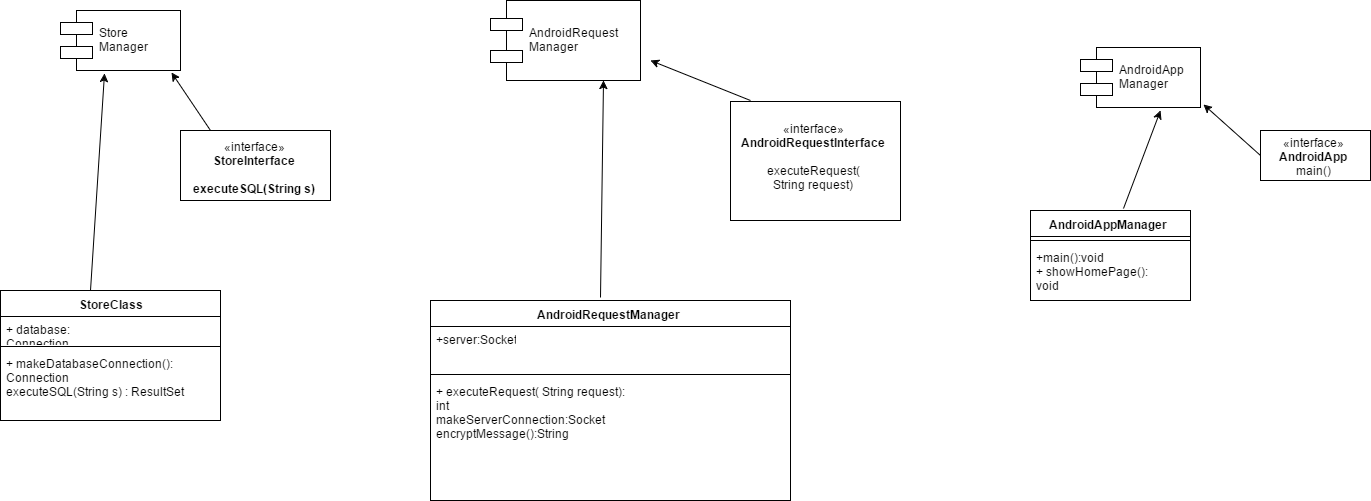

The diagram above was exported from draw.io. Its source (the exported page's mxGraphModel, read from the mxfile embedded in the PNG):
<mxGraphModel dx="1264" dy="530" grid="1" gridSize="10" guides="1" tooltips="1" connect="1" arrows="1" fold="1" page="1" pageScale="1" pageWidth="850" pageHeight="1100" background="#ffffff" math="0" shadow="0">
  <root>
    <mxCell id="0" />
    <mxCell id="1" parent="0" />
    <mxCell id="2" value="AndroidRequest&#10;Manager" style="shape=component;align=left;spacingLeft=36;" parent="1" vertex="1">
      <mxGeometry x="620" y="20" width="150" height="80" as="geometry" />
    </mxCell>
    <mxCell id="3" value="AndroidRequestManager" style="swimlane;html=1;fontStyle=1;align=center;verticalAlign=top;childLayout=stackLayout;horizontal=1;startSize=26;horizontalStack=0;resizeParent=1;resizeLast=0;collapsible=1;marginBottom=0;swimlaneFillColor=#ffffff;" parent="1" vertex="1">
      <mxGeometry x="560" y="320" width="360" height="200" as="geometry" />
    </mxCell>
    <mxCell id="4" value="+server:Socket" style="text;html=1;strokeColor=none;fillColor=none;align=left;verticalAlign=top;spacingLeft=4;spacingRight=4;whiteSpace=wrap;overflow=hidden;rotatable=0;points=[[0,0.5],[1,0.5]];portConstraint=eastwest;" parent="3" vertex="1">
      <mxGeometry y="26" width="360" height="44" as="geometry" />
    </mxCell>
    <mxCell id="5" value="" style="line;html=1;strokeWidth=1;fillColor=none;align=left;verticalAlign=middle;spacingTop=-1;spacingLeft=3;spacingRight=3;rotatable=0;labelPosition=right;points=[];portConstraint=eastwest;" parent="3" vertex="1">
      <mxGeometry y="70" width="360" height="8" as="geometry" />
    </mxCell>
    <mxCell id="6" value="+ executeRequest(&lt;span style=&quot;font-size: 12px&quot;&gt;&amp;nbsp;&lt;/span&gt;&lt;span&gt;String request&lt;/span&gt;): int&lt;div&gt;makeServerConnection:Socket&lt;br&gt;&lt;div&gt;encryptMessage():String&lt;/div&gt;&lt;/div&gt;" style="text;html=1;strokeColor=none;fillColor=none;align=left;verticalAlign=top;spacingLeft=4;spacingRight=4;whiteSpace=wrap;overflow=hidden;rotatable=0;points=[[0,0.5],[1,0.5]];portConstraint=eastwest;" parent="3" vertex="1">
      <mxGeometry y="78" width="360" height="82" as="geometry" />
    </mxCell>
    <mxCell id="7" value="«interface»&lt;br&gt;&lt;b&gt;AndroidRequestInterface&lt;/b&gt;&lt;div&gt;&lt;br&gt;&lt;/div&gt;&lt;div&gt;executeRequest(&lt;/div&gt;&lt;div&gt;&lt;span style=&quot;font-size: 12px&quot;&gt;String request)&lt;/span&gt;&lt;/div&gt;&lt;div&gt;&lt;br&gt;&lt;/div&gt;" style="html=1;" parent="1" vertex="1">
      <mxGeometry x="860" y="121" width="170" height="119" as="geometry" />
    </mxCell>
    <mxCell id="8" value="" style="endArrow=classic;html=1;exitX=0.473;exitY=-0.015;exitPerimeter=0;entryX=0.75;entryY=1;" parent="1" source="3" target="2" edge="1">
      <mxGeometry x="730" y="100" width="50" height="50" as="geometry">
        <mxPoint x="680" y="250" as="sourcePoint" />
        <mxPoint x="730" y="200" as="targetPoint" />
      </mxGeometry>
    </mxCell>
    <mxCell id="9" value="" style="endArrow=classic;html=1;" parent="1" edge="1">
      <mxGeometry x="780" y="80" width="50" height="50" as="geometry">
        <mxPoint x="880" y="120" as="sourcePoint" />
        <mxPoint x="780" y="80" as="targetPoint" />
      </mxGeometry>
    </mxCell>
    <mxCell id="10" value="Store&#10;Manager" style="shape=component;align=left;spacingLeft=36;" parent="1" vertex="1">
      <mxGeometry x="190" y="30" width="120" height="60" as="geometry" />
    </mxCell>
    <mxCell id="11" value="«interface»&lt;br&gt;&lt;b&gt;StoreInterface&lt;/b&gt;&lt;div&gt;&lt;b&gt;&lt;br&gt;&lt;/b&gt;&lt;/div&gt;&lt;div&gt;&lt;b&gt;executeSQL(String s)&lt;/b&gt;&lt;/div&gt;" style="html=1;" parent="1" vertex="1">
      <mxGeometry x="310" y="150" width="150" height="70" as="geometry" />
    </mxCell>
    <mxCell id="12" value="StoreClass" style="swimlane;html=1;fontStyle=1;align=center;verticalAlign=top;childLayout=stackLayout;horizontal=1;startSize=26;horizontalStack=0;resizeParent=1;resizeLast=0;collapsible=1;marginBottom=0;swimlaneFillColor=#ffffff;" parent="1" vertex="1">
      <mxGeometry x="130" y="310" width="220" height="130" as="geometry" />
    </mxCell>
    <mxCell id="13" value="+ database: Connection" style="text;html=1;strokeColor=none;fillColor=none;align=left;verticalAlign=top;spacingLeft=4;spacingRight=4;whiteSpace=wrap;overflow=hidden;rotatable=0;points=[[0,0.5],[1,0.5]];portConstraint=eastwest;" parent="12" vertex="1">
      <mxGeometry y="26" width="220" height="26" as="geometry" />
    </mxCell>
    <mxCell id="14" value="" style="line;html=1;strokeWidth=1;fillColor=none;align=left;verticalAlign=middle;spacingTop=-1;spacingLeft=3;spacingRight=3;rotatable=0;labelPosition=right;points=[];portConstraint=eastwest;" parent="12" vertex="1">
      <mxGeometry y="52" width="220" height="8" as="geometry" />
    </mxCell>
    <mxCell id="15" value="+ makeDatabaseConnection(): Connection&lt;div&gt;executeSQL(String s) : ResultSet&lt;/div&gt;" style="text;html=1;strokeColor=none;fillColor=none;align=left;verticalAlign=top;spacingLeft=4;spacingRight=4;whiteSpace=wrap;overflow=hidden;rotatable=0;points=[[0,0.5],[1,0.5]];portConstraint=eastwest;" parent="12" vertex="1">
      <mxGeometry y="60" width="220" height="70" as="geometry" />
    </mxCell>
    <mxCell id="16" value="" style="endArrow=classic;html=1;exitX=0.409;exitY=0;exitPerimeter=0;entryX=0.37;entryY=1.05;entryPerimeter=0;" parent="1" source="12" target="10" edge="1">
      <mxGeometry width="50" height="50" relative="1" as="geometry">
        <mxPoint x="140" y="230" as="sourcePoint" />
        <mxPoint x="190" y="180" as="targetPoint" />
      </mxGeometry>
    </mxCell>
    <mxCell id="17" value="" style="endArrow=classic;html=1;entryX=0.929;entryY=1.033;entryPerimeter=0;" parent="1" target="10" edge="1">
      <mxGeometry width="50" height="50" relative="1" as="geometry">
        <mxPoint x="340" y="150" as="sourcePoint" />
        <mxPoint x="390" y="100" as="targetPoint" />
      </mxGeometry>
    </mxCell>
    <mxCell id="18" value="AndroidApp&#10;Manager" style="shape=component;align=left;spacingLeft=36;" parent="1" vertex="1">
      <mxGeometry x="1210" y="67" width="120" height="60" as="geometry" />
    </mxCell>
    <mxCell id="19" value="AndroidAppManager" style="swimlane;html=1;fontStyle=1;align=center;verticalAlign=top;childLayout=stackLayout;horizontal=1;startSize=26;horizontalStack=0;resizeParent=1;resizeLast=0;collapsible=1;marginBottom=0;swimlaneFillColor=#ffffff;" parent="1" vertex="1">
      <mxGeometry x="1160" y="230" width="160" height="90" as="geometry" />
    </mxCell>
    <mxCell id="21" value="" style="line;html=1;strokeWidth=1;fillColor=none;align=left;verticalAlign=middle;spacingTop=-1;spacingLeft=3;spacingRight=3;rotatable=0;labelPosition=right;points=[];portConstraint=eastwest;" parent="19" vertex="1">
      <mxGeometry y="26" width="160" height="8" as="geometry" />
    </mxCell>
    <mxCell id="22" value="&lt;div&gt;+main():void&lt;/div&gt;+ showHomePage(): void&lt;div&gt;+requestHomePage():int&lt;/div&gt;&lt;div&gt;&lt;br&gt;&lt;/div&gt;" style="text;html=1;strokeColor=none;fillColor=none;align=left;verticalAlign=top;spacingLeft=4;spacingRight=4;whiteSpace=wrap;overflow=hidden;rotatable=0;points=[[0,0.5],[1,0.5]];portConstraint=eastwest;" parent="19" vertex="1">
      <mxGeometry y="34" width="160" height="46" as="geometry" />
    </mxCell>
    <mxCell id="23" value="«interface»&lt;br&gt;&lt;b&gt;AndroidApp&lt;/b&gt;&lt;div&gt;main()&lt;/div&gt;" style="html=1;" parent="1" vertex="1">
      <mxGeometry x="1390" y="150" width="110" height="50" as="geometry" />
    </mxCell>
    <mxCell id="24" value="" style="endArrow=classic;html=1;exitX=0.582;exitY=-0.019;exitPerimeter=0;entryX=0.667;entryY=1.05;entryPerimeter=0;" parent="1" source="19" target="18" edge="1">
      <mxGeometry width="50" height="50" relative="1" as="geometry">
        <mxPoint x="1240" y="220" as="sourcePoint" />
        <mxPoint x="1290" y="170" as="targetPoint" />
      </mxGeometry>
    </mxCell>
    <mxCell id="25" value="" style="endArrow=classic;html=1;exitX=0;exitY=0.5;entryX=1.026;entryY=0.956;entryPerimeter=0;" parent="1" source="23" target="18" edge="1">
      <mxGeometry width="50" height="50" relative="1" as="geometry">
        <mxPoint x="1370" y="180" as="sourcePoint" />
        <mxPoint x="1420" y="130" as="targetPoint" />
      </mxGeometry>
    </mxCell>
  </root>
</mxGraphModel>